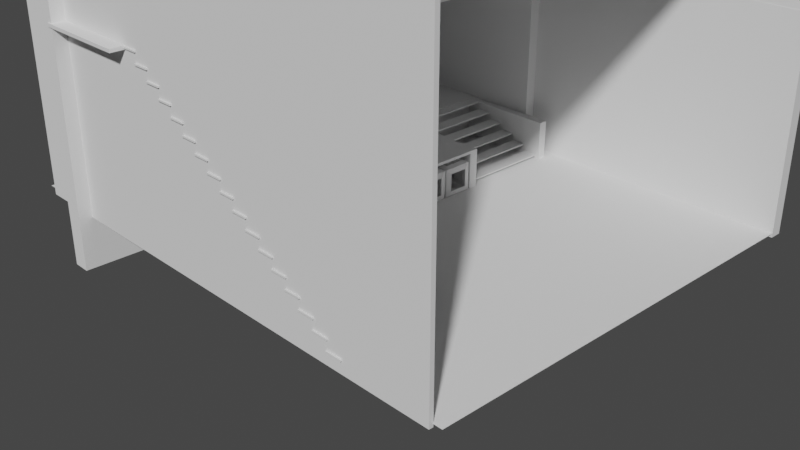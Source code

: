 # Source: bedroom3.blend  (saved by Blender 2.93.21; exported with 4.5.12 LTS)
import bpy
from mathutils import Matrix  # noqa: F401  (used for matrix-valued properties, if any)

bpy.ops.wm.read_factory_settings(use_empty=True)
scene = bpy.context.scene
scene.name = 'Scene'

# ---- collections
col_collection = bpy.data.collections.new('Collection'); scene.collection.children.link(col_collection)

# ---- world
world_world = bpy.data.worlds.new('World'); scene.world = world_world
world_world.use_nodes = True; world_world.node_tree.nodes.clear()
_N = world_world.node_tree.nodes; _L = world_world.node_tree.links
n0 = _N.new('ShaderNodeOutputWorld'); n0.name = 'World Output'; n0.location = (300, 300)
n1 = _N.new('ShaderNodeBackground'); n1.name = 'Background'; n1.location = (10, 300)
n1.inputs[0].default_value = (0.05088, 0.05088, 0.05088, 1.0)
_L.new(n1.outputs[0], n0.inputs[0])
n0.is_active_output = True
world_world.color = (0.05088, 0.05088, 0.05088)
world_world.use_sun_shadow = False
world_world.sun_shadow_jitter_overblur = 0.0

# ---- cameras
cam_camera = bpy.data.cameras.new('Camera')
cam_camera.clip_end = 100.0
cam_camera.ortho_scale = 7.314

# ---- meshes
me_plane = bpy.data.meshes.new('Plane')
me_plane.from_pydata([(-0.9985, -0.9985, 0.0), (0.9985, -0.9985, 0.0), (-0.9985, 0.9985, 0.0), (0.9985, 0.9985, 0.0)], [], [(0, 1, 3, 2)])
_uv = me_plane.uv_layers.new(name='UVMap')
_uv.uv.foreach_set('vector', [0.0, 0.0, 1.0, 0.0, 1.0, 1.0, 0.0, 1.0])
me_plane.use_remesh_fix_poles = True
me_plane.use_remesh_preserve_attributes = False
me_plane.update()
me_plane_001 = bpy.data.meshes.new('Plane.001')
me_plane_001.from_pydata([(-0.9901, -0.5, -0.9259), (-0.9901, -0.5, 0.9259), (-0.9901, 0.5, -0.9259), (-0.9901, 0.5, 0.9259), (0.9901, -0.5, -0.9259), (0.9901, -0.5, 0.9259), (0.9901, 0.5, -0.9259), (0.9901, 0.5, 0.9259)], [], [(0, 1, 3, 2), (2, 3, 7, 6), (6, 7, 5, 4), (4, 5, 1, 0), (2, 6, 4, 0), (7, 3, 1, 5)])
_uv = me_plane_001.uv_layers.new(name='UVMap')
_uv.uv.foreach_set('vector', [0.375, 0.0, 0.625, 0.0, 0.625, 0.25, 0.375, 0.25, 0.375, 0.25, 0.625, 0.25, 0.625, 0.5, 0.375, 0.5, 0.375, 0.5, 0.625, 0.5, 0.625, 0.75, 0.375, 0.75, 0.375, 0.75, 0.625, 0.75, 0.625, 1.0, 0.375, 1.0, 0.125, 0.5, 0.375, 0.5, 0.375, 0.75, 0.125, 0.75, 0.625, 0.5, 0.875, 0.5, 0.875, 0.75, 0.625, 0.75])
me_plane_001.use_remesh_fix_poles = True
me_plane_001.use_remesh_preserve_attributes = False
me_plane_001.update()
me_cube_002 = bpy.data.meshes.new('Cube.002')
me_cube_002.from_pydata([(-1.0, -1.0, -1.0), (-1.0, -1.0, 1.0), (-1.0, 1.0, -1.0), (-1.0, 1.0, 1.0), (1.0, -1.0, -1.0), (1.0, -1.0, 1.0), (1.0, 1.0, -1.0), (1.0, 1.0, 1.0)], [], [(0, 1, 3, 2), (2, 3, 7, 6), (6, 7, 5, 4), (4, 5, 1, 0), (2, 6, 4, 0), (7, 3, 1, 5)])
_uv = me_cube_002.uv_layers.new(name='UVMap')
_uv.uv.foreach_set('vector', [0.375, 0.0, 0.625, 0.0, 0.625, 0.25, 0.375, 0.25, 0.375, 0.25, 0.625, 0.25, 0.625, 0.5, 0.375, 0.5, 0.375, 0.5, 0.625, 0.5, 0.625, 0.75, 0.375, 0.75, 0.375, 0.75, 0.625, 0.75, 0.625, 1.0, 0.375, 1.0, 0.125, 0.5, 0.375, 0.5, 0.375, 0.75, 0.125, 0.75, 0.625, 0.5, 0.875, 0.5, 0.875, 0.75, 0.625, 0.75])
me_cube_002.use_remesh_fix_poles = True
me_cube_002.use_remesh_preserve_attributes = False
me_cube_002.update()
me_plane_002 = bpy.data.meshes.new('Plane.002')
me_plane_002.from_pydata([(-0.9901, -0.5, -0.9259), (-0.9901, -0.5, 0.9259), (-0.9901, 0.5, -0.9259), (-0.9901, 0.5, 0.9259), (0.9901, -0.5, -0.9259), (0.9901, -0.5, 0.9259), (0.9901, 0.5, -0.9259), (0.9901, 0.5, 0.9259)], [], [(0, 1, 3, 2), (2, 3, 7, 6), (6, 7, 5, 4), (4, 5, 1, 0), (2, 6, 4, 0), (7, 3, 1, 5)])
_uv = me_plane_002.uv_layers.new(name='UVMap')
_uv.uv.foreach_set('vector', [0.375, 0.0, 0.625, 0.0, 0.625, 0.25, 0.375, 0.25, 0.375, 0.25, 0.625, 0.25, 0.625, 0.5, 0.375, 0.5, 0.375, 0.5, 0.625, 0.5, 0.625, 0.75, 0.375, 0.75, 0.375, 0.75, 0.625, 0.75, 0.625, 1.0, 0.375, 1.0, 0.125, 0.5, 0.375, 0.5, 0.375, 0.75, 0.125, 0.75, 0.625, 0.5, 0.875, 0.5, 0.875, 0.75, 0.625, 0.75])
me_plane_002.use_remesh_fix_poles = True
me_plane_002.use_remesh_preserve_attributes = False
me_plane_002.update()
me_cube_003 = bpy.data.meshes.new('Cube.003')
me_cube_003.from_pydata([(-1.0, -1.0, -1.0), (-1.0, -1.0, 1.0), (-1.0, 1.0, -1.0), (-1.0, 1.0, 1.0), (1.0, -1.0, -1.0), (1.0, -1.0, 1.0), (1.0, 1.0, -1.0), (1.0, 1.0, 1.0)], [], [(0, 1, 3, 2), (2, 3, 7, 6), (6, 7, 5, 4), (4, 5, 1, 0), (2, 6, 4, 0), (7, 3, 1, 5)])
_uv = me_cube_003.uv_layers.new(name='UVMap')
_uv.uv.foreach_set('vector', [0.375, 0.0, 0.625, 0.0, 0.625, 0.25, 0.375, 0.25, 0.375, 0.25, 0.625, 0.25, 0.625, 0.5, 0.375, 0.5, 0.375, 0.5, 0.625, 0.5, 0.625, 0.75, 0.375, 0.75, 0.375, 0.75, 0.625, 0.75, 0.625, 1.0, 0.375, 1.0, 0.125, 0.5, 0.375, 0.5, 0.375, 0.75, 0.125, 0.75, 0.625, 0.5, 0.875, 0.5, 0.875, 0.75, 0.625, 0.75])
me_cube_003.use_remesh_fix_poles = True
me_cube_003.use_remesh_preserve_attributes = False
me_cube_003.update()
me_cube_004 = bpy.data.meshes.new('Cube.004')
me_cube_004.from_pydata([(-1.0, -1.0, -1.0), (-1.0, -1.0, 1.0), (-1.0, 1.0, -1.0), (-1.0, 1.0, 1.0), (1.0, -1.0, -1.0), (1.0, -1.0, 1.0), (1.0, 1.0, -1.0), (1.0, 1.0, 1.0)], [], [(0, 1, 3, 2), (2, 3, 7, 6), (6, 7, 5, 4), (4, 5, 1, 0), (2, 6, 4, 0), (7, 3, 1, 5)])
_uv = me_cube_004.uv_layers.new(name='UVMap')
_uv.uv.foreach_set('vector', [0.375, 0.0, 0.625, 0.0, 0.625, 0.25, 0.375, 0.25, 0.375, 0.25, 0.625, 0.25, 0.625, 0.5, 0.375, 0.5, 0.375, 0.5, 0.625, 0.5, 0.625, 0.75, 0.375, 0.75, 0.375, 0.75, 0.625, 0.75, 0.625, 1.0, 0.375, 1.0, 0.125, 0.5, 0.375, 0.5, 0.375, 0.75, 0.125, 0.75, 0.625, 0.5, 0.875, 0.5, 0.875, 0.75, 0.625, 0.75])
me_cube_004.use_remesh_fix_poles = True
me_cube_004.use_remesh_preserve_attributes = False
me_cube_004.update()
me_cube_005 = bpy.data.meshes.new('Cube.005')
me_cube_005.from_pydata([(-1.0, -1.0, -1.0), (-1.0, -1.0, 1.0), (-1.0, 1.0, -1.0), (-1.0, 1.0, 1.0), (1.0, -1.0, -1.0), (1.0, -1.0, 1.0), (1.0, 1.0, -1.0), (1.0, 1.0, 1.0)], [], [(0, 1, 3, 2), (2, 3, 7, 6), (6, 7, 5, 4), (4, 5, 1, 0), (2, 6, 4, 0), (7, 3, 1, 5)])
_uv = me_cube_005.uv_layers.new(name='UVMap')
_uv.uv.foreach_set('vector', [0.375, 0.0, 0.625, 0.0, 0.625, 0.25, 0.375, 0.25, 0.375, 0.25, 0.625, 0.25, 0.625, 0.5, 0.375, 0.5, 0.375, 0.5, 0.625, 0.5, 0.625, 0.75, 0.375, 0.75, 0.375, 0.75, 0.625, 0.75, 0.625, 1.0, 0.375, 1.0, 0.125, 0.5, 0.375, 0.5, 0.375, 0.75, 0.125, 0.75, 0.625, 0.5, 0.875, 0.5, 0.875, 0.75, 0.625, 0.75])
me_cube_005.use_remesh_fix_poles = True
me_cube_005.use_remesh_preserve_attributes = False
me_cube_005.update()
me_cube_007 = bpy.data.meshes.new('Cube.007')
me_cube_007.from_pydata([(-1.0, -1.0, -1.0), (-1.0, -1.0, 1.0), (-1.0, 1.0, -1.0), (-1.0, 1.0, 1.0), (1.0, -1.0, -1.0), (1.0, -1.0, 1.0), (1.0, 1.0, -1.0), (1.0, 1.0, 1.0)], [], [(0, 1, 3, 2), (2, 3, 7, 6), (6, 7, 5, 4), (4, 5, 1, 0), (2, 6, 4, 0), (7, 3, 1, 5)])
_uv = me_cube_007.uv_layers.new(name='UVMap')
_uv.uv.foreach_set('vector', [0.375, 0.0, 0.625, 0.0, 0.625, 0.25, 0.375, 0.25, 0.375, 0.25, 0.625, 0.25, 0.625, 0.5, 0.375, 0.5, 0.375, 0.5, 0.625, 0.5, 0.625, 0.75, 0.375, 0.75, 0.375, 0.75, 0.625, 0.75, 0.625, 1.0, 0.375, 1.0, 0.125, 0.5, 0.375, 0.5, 0.375, 0.75, 0.125, 0.75, 0.625, 0.5, 0.875, 0.5, 0.875, 0.75, 0.625, 0.75])
me_cube_007.use_remesh_fix_poles = True
me_cube_007.use_remesh_preserve_attributes = False
me_cube_007.update()
me_cube_008 = bpy.data.meshes.new('Cube.008')
me_cube_008.from_pydata([(-1.0, -1.0, -1.0), (-1.0, -1.0, 1.0), (-1.0, 1.0, -1.0), (-1.0, 1.0, 1.0), (1.0, -1.0, -1.0), (1.0, -1.0, 1.0), (1.0, 1.0, -1.0), (1.0, 1.0, 1.0)], [], [(0, 1, 3, 2), (2, 3, 7, 6), (6, 7, 5, 4), (4, 5, 1, 0), (2, 6, 4, 0), (7, 3, 1, 5)])
_uv = me_cube_008.uv_layers.new(name='UVMap')
_uv.uv.foreach_set('vector', [0.375, 0.0, 0.625, 0.0, 0.625, 0.25, 0.375, 0.25, 0.375, 0.25, 0.625, 0.25, 0.625, 0.5, 0.375, 0.5, 0.375, 0.5, 0.625, 0.5, 0.625, 0.75, 0.375, 0.75, 0.375, 0.75, 0.625, 0.75, 0.625, 1.0, 0.375, 1.0, 0.125, 0.5, 0.375, 0.5, 0.375, 0.75, 0.125, 0.75, 0.625, 0.5, 0.875, 0.5, 0.875, 0.75, 0.625, 0.75])
me_cube_008.use_remesh_fix_poles = True
me_cube_008.use_remesh_preserve_attributes = False
me_cube_008.update()
me_cube_009 = bpy.data.meshes.new('Cube.009')
me_cube_009.from_pydata([(-1.0, -1.0, -1.0), (-1.0, -1.0, 1.0), (-1.0, 1.0, -1.0), (-1.0, 1.0, 1.0), (1.0, -1.0, -1.0), (1.0, -1.0, 1.0), (1.0, 1.0, -1.0), (1.0, 1.0, 1.0)], [], [(0, 1, 3, 2), (2, 3, 7, 6), (6, 7, 5, 4), (4, 5, 1, 0), (2, 6, 4, 0), (7, 3, 1, 5)])
_uv = me_cube_009.uv_layers.new(name='UVMap')
_uv.uv.foreach_set('vector', [0.375, 0.0, 0.625, 0.0, 0.625, 0.25, 0.375, 0.25, 0.375, 0.25, 0.625, 0.25, 0.625, 0.5, 0.375, 0.5, 0.375, 0.5, 0.625, 0.5, 0.625, 0.75, 0.375, 0.75, 0.375, 0.75, 0.625, 0.75, 0.625, 1.0, 0.375, 1.0, 0.125, 0.5, 0.375, 0.5, 0.375, 0.75, 0.125, 0.75, 0.625, 0.5, 0.875, 0.5, 0.875, 0.75, 0.625, 0.75])
me_cube_009.use_remesh_fix_poles = True
me_cube_009.use_remesh_preserve_attributes = False
me_cube_009.update()
me_plane_004 = bpy.data.meshes.new('Plane.004')
me_plane_004.from_pydata([(-0.9901, -0.5, -0.9259), (-0.9901, -0.5, 0.9259), (-0.9901, 0.5, -0.9259), (-0.9901, 0.5, 0.9259), (0.9901, -0.5, -0.9259), (0.9901, -0.5, 0.9259), (0.9901, 0.5, -0.9259), (0.9901, 0.5, 0.9259)], [], [(0, 1, 3, 2), (2, 3, 7, 6), (6, 7, 5, 4), (4, 5, 1, 0), (2, 6, 4, 0), (7, 3, 1, 5)])
_uv = me_plane_004.uv_layers.new(name='UVMap')
_uv.uv.foreach_set('vector', [0.375, 0.0, 0.625, 0.0, 0.625, 0.25, 0.375, 0.25, 0.375, 0.25, 0.625, 0.25, 0.625, 0.5, 0.375, 0.5, 0.375, 0.5, 0.625, 0.5, 0.625, 0.75, 0.375, 0.75, 0.375, 0.75, 0.625, 0.75, 0.625, 1.0, 0.375, 1.0, 0.125, 0.5, 0.375, 0.5, 0.375, 0.75, 0.125, 0.75, 0.625, 0.5, 0.875, 0.5, 0.875, 0.75, 0.625, 0.75])
me_plane_004.use_remesh_fix_poles = True
me_plane_004.use_remesh_preserve_attributes = False
me_plane_004.update()
me_cube_011 = bpy.data.meshes.new('Cube.011')
me_cube_011.from_pydata([(-1.0, -1.0, -1.0), (-1.0, -1.0, 1.0), (-1.0, 1.0, -1.0), (-1.0, 1.0, 1.0), (1.0, -1.0, -1.0), (1.0, -1.0, 1.0), (1.0, 1.0, -1.0), (1.0, 1.0, 1.0)], [], [(0, 1, 3, 2), (2, 3, 7, 6), (6, 7, 5, 4), (4, 5, 1, 0), (2, 6, 4, 0), (7, 3, 1, 5)])
_uv = me_cube_011.uv_layers.new(name='UVMap')
_uv.uv.foreach_set('vector', [0.375, 0.0, 0.625, 0.0, 0.625, 0.25, 0.375, 0.25, 0.375, 0.25, 0.625, 0.25, 0.625, 0.5, 0.375, 0.5, 0.375, 0.5, 0.625, 0.5, 0.625, 0.75, 0.375, 0.75, 0.375, 0.75, 0.625, 0.75, 0.625, 1.0, 0.375, 1.0, 0.125, 0.5, 0.375, 0.5, 0.375, 0.75, 0.125, 0.75, 0.625, 0.5, 0.875, 0.5, 0.875, 0.75, 0.625, 0.75])
me_cube_011.use_remesh_fix_poles = True
me_cube_011.use_remesh_preserve_attributes = False
me_cube_011.update()
me_cube_012 = bpy.data.meshes.new('Cube.012')
me_cube_012.from_pydata([(-1.0, -1.0, -1.0), (-1.0, -1.0, 1.0), (-1.0, 1.0, -1.0), (-1.0, 1.0, 1.0), (1.0, -1.0, -1.0), (1.0, -1.0, 1.0), (1.0, 1.0, -1.0), (1.0, 1.0, 1.0)], [], [(0, 1, 3, 2), (2, 3, 7, 6), (6, 7, 5, 4), (4, 5, 1, 0), (2, 6, 4, 0), (7, 3, 1, 5)])
_uv = me_cube_012.uv_layers.new(name='UVMap')
_uv.uv.foreach_set('vector', [0.375, 0.0, 0.625, 0.0, 0.625, 0.25, 0.375, 0.25, 0.375, 0.25, 0.625, 0.25, 0.625, 0.5, 0.375, 0.5, 0.375, 0.5, 0.625, 0.5, 0.625, 0.75, 0.375, 0.75, 0.375, 0.75, 0.625, 0.75, 0.625, 1.0, 0.375, 1.0, 0.125, 0.5, 0.375, 0.5, 0.375, 0.75, 0.125, 0.75, 0.625, 0.5, 0.875, 0.5, 0.875, 0.75, 0.625, 0.75])
me_cube_012.use_remesh_fix_poles = True
me_cube_012.use_remesh_preserve_attributes = False
me_cube_012.update()
me_plane_005 = bpy.data.meshes.new('Plane.005')
me_plane_005.from_pydata([(-0.9901, -0.5, -0.9259), (-0.9901, -0.5, 0.9259), (-0.9901, 0.5, -0.9259), (-0.9901, 0.5, 0.9259), (0.9901, -0.5, -0.9259), (0.9901, -0.5, 0.9259), (0.9901, 0.5, -0.9259), (0.9901, 0.5, 0.9259)], [], [(0, 1, 3, 2), (2, 3, 7, 6), (6, 7, 5, 4), (4, 5, 1, 0), (2, 6, 4, 0), (7, 3, 1, 5)])
_uv = me_plane_005.uv_layers.new(name='UVMap')
_uv.uv.foreach_set('vector', [0.375, 0.0, 0.625, 0.0, 0.625, 0.25, 0.375, 0.25, 0.375, 0.25, 0.625, 0.25, 0.625, 0.5, 0.375, 0.5, 0.375, 0.5, 0.625, 0.5, 0.625, 0.75, 0.375, 0.75, 0.375, 0.75, 0.625, 0.75, 0.625, 1.0, 0.375, 1.0, 0.125, 0.5, 0.375, 0.5, 0.375, 0.75, 0.125, 0.75, 0.625, 0.5, 0.875, 0.5, 0.875, 0.75, 0.625, 0.75])
me_plane_005.use_remesh_fix_poles = True
me_plane_005.use_remesh_preserve_attributes = False
me_plane_005.update()
me_cube_013 = bpy.data.meshes.new('Cube.013')
me_cube_013.from_pydata([(-1.0, -1.0, -1.0), (-1.0, -1.0, 1.0), (-1.0, 1.0, -1.0), (-1.0, 1.0, 1.0), (1.0, -1.0, -1.0), (1.0, -1.0, 1.0), (1.0, 1.0, -1.0), (1.0, 1.0, 1.0)], [], [(0, 1, 3, 2), (2, 3, 7, 6), (6, 7, 5, 4), (4, 5, 1, 0), (2, 6, 4, 0), (7, 3, 1, 5)])
_uv = me_cube_013.uv_layers.new(name='UVMap')
_uv.uv.foreach_set('vector', [0.375, 0.0, 0.625, 0.0, 0.625, 0.25, 0.375, 0.25, 0.375, 0.25, 0.625, 0.25, 0.625, 0.5, 0.375, 0.5, 0.375, 0.5, 0.625, 0.5, 0.625, 0.75, 0.375, 0.75, 0.375, 0.75, 0.625, 0.75, 0.625, 1.0, 0.375, 1.0, 0.125, 0.5, 0.375, 0.5, 0.375, 0.75, 0.125, 0.75, 0.625, 0.5, 0.875, 0.5, 0.875, 0.75, 0.625, 0.75])
me_cube_013.use_remesh_fix_poles = True
me_cube_013.use_remesh_preserve_attributes = False
me_cube_013.update()
me_cube_014 = bpy.data.meshes.new('Cube.014')
me_cube_014.from_pydata([(-1.0, -1.0, -1.0), (-1.0, -1.0, 1.0), (-1.0, 1.0, -1.0), (-1.0, 1.0, 1.0), (1.0, -1.0, -1.0), (1.0, -1.0, 1.0), (1.0, 1.0, -1.0), (1.0, 1.0, 1.0)], [], [(0, 1, 3, 2), (2, 3, 7, 6), (6, 7, 5, 4), (4, 5, 1, 0), (2, 6, 4, 0), (7, 3, 1, 5)])
_uv = me_cube_014.uv_layers.new(name='UVMap')
_uv.uv.foreach_set('vector', [0.375, 0.0, 0.625, 0.0, 0.625, 0.25, 0.375, 0.25, 0.375, 0.25, 0.625, 0.25, 0.625, 0.5, 0.375, 0.5, 0.375, 0.5, 0.625, 0.5, 0.625, 0.75, 0.375, 0.75, 0.375, 0.75, 0.625, 0.75, 0.625, 1.0, 0.375, 1.0, 0.125, 0.5, 0.375, 0.5, 0.375, 0.75, 0.125, 0.75, 0.625, 0.5, 0.875, 0.5, 0.875, 0.75, 0.625, 0.75])
me_cube_014.use_remesh_fix_poles = True
me_cube_014.use_remesh_preserve_attributes = False
me_cube_014.update()
me_cube_015 = bpy.data.meshes.new('Cube.015')
me_cube_015.from_pydata([(-1.0, -1.0, -1.0), (-1.0, -1.0, 1.0), (-1.0, 1.0, -1.0), (-1.0, 1.0, 1.0), (1.0, -1.0, -1.0), (1.0, -1.0, 1.0), (1.0, 1.0, -1.0), (1.0, 1.0, 1.0)], [], [(0, 1, 3, 2), (2, 3, 7, 6), (6, 7, 5, 4), (4, 5, 1, 0), (2, 6, 4, 0), (7, 3, 1, 5)])
_uv = me_cube_015.uv_layers.new(name='UVMap')
_uv.uv.foreach_set('vector', [0.375, 0.0, 0.625, 0.0, 0.625, 0.25, 0.375, 0.25, 0.375, 0.25, 0.625, 0.25, 0.625, 0.5, 0.375, 0.5, 0.375, 0.5, 0.625, 0.5, 0.625, 0.75, 0.375, 0.75, 0.375, 0.75, 0.625, 0.75, 0.625, 1.0, 0.375, 1.0, 0.125, 0.5, 0.375, 0.5, 0.375, 0.75, 0.125, 0.75, 0.625, 0.5, 0.875, 0.5, 0.875, 0.75, 0.625, 0.75])
me_cube_015.use_remesh_fix_poles = True
me_cube_015.use_remesh_preserve_attributes = False
me_cube_015.update()
me_plane_006 = bpy.data.meshes.new('Plane.006')
me_plane_006.from_pydata([(-0.9901, -0.5, -0.9259), (-0.9901, -0.5, 0.9259), (-0.9901, 0.5, -0.9259), (-0.9901, 0.5, 0.9259), (0.9901, -0.5, -0.9259), (0.9901, -0.5, 0.9259), (0.9901, 0.5, -0.9259), (0.9901, 0.5, 0.9259)], [], [(0, 1, 3, 2), (2, 3, 7, 6), (6, 7, 5, 4), (4, 5, 1, 0), (2, 6, 4, 0), (7, 3, 1, 5)])
_uv = me_plane_006.uv_layers.new(name='UVMap')
_uv.uv.foreach_set('vector', [0.375, 0.0, 0.625, 0.0, 0.625, 0.25, 0.375, 0.25, 0.375, 0.25, 0.625, 0.25, 0.625, 0.5, 0.375, 0.5, 0.375, 0.5, 0.625, 0.5, 0.625, 0.75, 0.375, 0.75, 0.375, 0.75, 0.625, 0.75, 0.625, 1.0, 0.375, 1.0, 0.125, 0.5, 0.375, 0.5, 0.375, 0.75, 0.125, 0.75, 0.625, 0.5, 0.875, 0.5, 0.875, 0.75, 0.625, 0.75])
me_plane_006.use_remesh_fix_poles = True
me_plane_006.use_remesh_preserve_attributes = False
me_plane_006.update()
me_plane_007 = bpy.data.meshes.new('Plane.007')
me_plane_007.from_pydata([(-0.9901, -0.5, -0.9259), (-0.9901, -0.5, 0.9259), (-0.9901, 0.5, -0.9259), (-0.9901, 0.5, 0.9259), (0.9901, -0.5, -0.9259), (0.9901, -0.5, 0.9259), (0.9901, 0.5, -0.9259), (0.9901, 0.5, 0.9259)], [], [(0, 1, 3, 2), (2, 3, 7, 6), (6, 7, 5, 4), (4, 5, 1, 0), (2, 6, 4, 0), (7, 3, 1, 5)])
_uv = me_plane_007.uv_layers.new(name='UVMap')
_uv.uv.foreach_set('vector', [0.375, 0.0, 0.625, 0.0, 0.625, 0.25, 0.375, 0.25, 0.375, 0.25, 0.625, 0.25, 0.625, 0.5, 0.375, 0.5, 0.375, 0.5, 0.625, 0.5, 0.625, 0.75, 0.375, 0.75, 0.375, 0.75, 0.625, 0.75, 0.625, 1.0, 0.375, 1.0, 0.125, 0.5, 0.375, 0.5, 0.375, 0.75, 0.125, 0.75, 0.625, 0.5, 0.875, 0.5, 0.875, 0.75, 0.625, 0.75])
me_plane_007.use_remesh_fix_poles = True
me_plane_007.use_remesh_preserve_attributes = False
me_plane_007.update()
me_cube_001 = bpy.data.meshes.new('Cube.001')
me_cube_001.from_pydata([(-1.0, -1.0, -1.0), (-1.0, -1.0, 1.0), (-1.0, 1.0, -1.0), (-1.0, 1.0, 1.0), (1.0, -1.0, -1.0), (1.0, -1.0, 1.0), (1.0, 1.0, -1.0), (1.0, 1.0, 1.0)], [], [(0, 1, 3, 2), (2, 3, 7, 6), (6, 7, 5, 4), (4, 5, 1, 0), (2, 6, 4, 0), (7, 3, 1, 5)])
_uv = me_cube_001.uv_layers.new(name='UVMap')
_uv.uv.foreach_set('vector', [0.375, 0.0, 0.625, 0.0, 0.625, 0.25, 0.375, 0.25, 0.375, 0.25, 0.625, 0.25, 0.625, 0.5, 0.375, 0.5, 0.375, 0.5, 0.625, 0.5, 0.625, 0.75, 0.375, 0.75, 0.375, 0.75, 0.625, 0.75, 0.625, 1.0, 0.375, 1.0, 0.125, 0.5, 0.375, 0.5, 0.375, 0.75, 0.125, 0.75, 0.625, 0.5, 0.875, 0.5, 0.875, 0.75, 0.625, 0.75])
me_cube_001.use_remesh_fix_poles = True
me_cube_001.use_remesh_preserve_attributes = False
me_cube_001.update()
me_plane_003 = bpy.data.meshes.new('Plane.003')
me_plane_003.from_pydata([(-0.9901, -0.5, -0.9259), (-0.9901, -0.5, 0.9259), (-0.9901, 0.5, -0.9259), (-0.9901, 0.5, 0.9259), (0.9901, -0.5, -0.9259), (0.9901, -0.5, 0.9259), (0.9901, 0.5, -0.9259), (0.9901, 0.5, 0.9259)], [], [(0, 1, 3, 2), (2, 3, 7, 6), (6, 7, 5, 4), (4, 5, 1, 0), (2, 6, 4, 0), (7, 3, 1, 5)])
_uv = me_plane_003.uv_layers.new(name='UVMap')
_uv.uv.foreach_set('vector', [0.375, 0.0, 0.625, 0.0, 0.625, 0.25, 0.375, 0.25, 0.375, 0.25, 0.625, 0.25, 0.625, 0.5, 0.375, 0.5, 0.375, 0.5, 0.625, 0.5, 0.625, 0.75, 0.375, 0.75, 0.375, 0.75, 0.625, 0.75, 0.625, 1.0, 0.375, 1.0, 0.125, 0.5, 0.375, 0.5, 0.375, 0.75, 0.125, 0.75, 0.625, 0.5, 0.875, 0.5, 0.875, 0.75, 0.625, 0.75])
me_plane_003.use_remesh_fix_poles = True
me_plane_003.use_remesh_preserve_attributes = False
me_plane_003.update()

# ---- objects
ob_camera = bpy.data.objects.new('Camera', cam_camera)
ob_plane = bpy.data.objects.new('Plane', me_plane)
ob_plane_001 = bpy.data.objects.new('Plane.001', me_plane_001)
ob_cube_001 = bpy.data.objects.new('Cube.001', me_cube_002)
ob_plane_002 = bpy.data.objects.new('Plane.002', me_plane_002)
ob_cube_002 = bpy.data.objects.new('Cube.002', me_cube_003)
ob_cube_003 = bpy.data.objects.new('Cube.003', me_cube_004)
ob_cube_004 = bpy.data.objects.new('Cube.004', me_cube_005)
ob_cube_005 = bpy.data.objects.new('Cube.005', me_cube_007)
ob_cube_006 = bpy.data.objects.new('Cube.006', me_cube_008)
ob_cube_007 = bpy.data.objects.new('Cube.007', me_cube_009)
ob_plane_003 = bpy.data.objects.new('Plane.003', me_plane_004)
ob_cube_009 = bpy.data.objects.new('Cube.009', me_cube_011)
ob_cube_010 = bpy.data.objects.new('Cube.010', me_cube_012)
ob_plane_004 = bpy.data.objects.new('Plane.004', me_plane_005)
ob_cube_011 = bpy.data.objects.new('Cube.011', me_cube_013)
ob_cube_012 = bpy.data.objects.new('Cube.012', me_cube_014)
ob_cube_013 = bpy.data.objects.new('Cube.013', me_cube_015)
ob_plane_005 = bpy.data.objects.new('Plane.005', me_plane_006)
ob_plane_006 = bpy.data.objects.new('Plane.006', me_plane_007)
ob_cube_014 = bpy.data.objects.new('Cube.014', me_cube_001)
ob_plane_007 = bpy.data.objects.new('Plane.007', me_plane_003)

# ---- transforms, parenting, visibility, modifiers, constraints
ob_camera.location = (7.359, -6.926, 4.958)
ob_camera.rotation_euler = (1.109, 0.0, 0.8149)
ob_camera.lock_rotations_4d = False
ob_camera.empty_display_type = 'ARROWS'
ob_camera.color = (0.0, 0.0, 0.0, 0.0)
ob_camera.display_type = 'WIRE'
ob_camera.lineart.crease_threshold = 0.0
ob_plane.location = (-0.199, 0.1575, 0.0)
ob_plane.scale = (2.97, 2.332, 1.166)
ob_plane_001.location = (-0.8632, -0.0647, 0.2139)
ob_plane_001.rotation_euler = (0.0, 0.0, 0.001745)
ob_plane_001.scale = (0.53, 2.24, 0.24)
ob_cube_001.location = (-0.6948, 2.265, 0.1304)
ob_cube_001.scale = (0.65, 0.05, 0.3)
ob_plane_002.location = (-1.704, 0.6323, 0.2106)
ob_plane_002.scale = (0.57, 3.473, 0.24)
ob_cube_002.location = (-1.419, -1.155, 1.003)
ob_cube_002.scale = (1.08, 0.04, 1.0)
ob_cube_003.location = (-1.404, 2.399, 0.9794)
ob_cube_003.rotation_euler = (-7.748e-10, 0.0, 3.142)
ob_cube_003.scale = (1.055, 0.0802, 1.0)
ob_cube_004.location = (-2.342, 0.1314, 1.68)
ob_cube_004.rotation_euler = (-2.73e-10, -7.386e-10, 1.571)
ob_cube_004.scale = (2.482, 0.1, 2.292)
ob_cube_005.location = (-0.1669, -0.9207, 0.1637)
ob_cube_005.scale = (-0.1991, -0.2132, -0.2032)
_m = ob_cube_005.modifiers.new('Wireframe', 'WIREFRAME')
_m.thickness = 0.578
_m.offset = -1.0
_m.material_offset = -2
_m = ob_cube_005.modifiers.new('Smooth', 'SMOOTH')
_m.factor = 0.8947
_m = ob_cube_005.modifiers.new('Array', 'ARRAY')
_m.count = 6
_m.relative_offset_displace = (-6.333e-08, -1.0, 1.118e-08)
ob_cube_006.location = (-0.2005, -0.04307, 0.4197)
ob_cube_006.scale = (0.1855, 1.13, 0.01554)
ob_cube_007.location = (-0.6625, -1.144, 0.1339)
ob_cube_007.scale = (0.65, 0.05, 0.3)
ob_plane_003.location = (-1.447, 0.6408, 2.0)
ob_plane_003.scale = (1.09, 3.692, 0.02)
ob_cube_009.location = (-0.1743, -2.182, 1.974)
ob_cube_009.scale = (2.836, -0.02294, 2.014)
ob_cube_010.location = (-1.091, -1.708, 2.006)
ob_cube_010.scale = (0.09311, 0.5163, -0.00851)
_m = ob_cube_010.modifiers.new('Array', 'ARRAY')
_m.count = 17
_m.relative_offset_displace = (0.9, -3.725e-09, 7.0)
ob_plane_004.location = (0.04609, 0.14, 3.924)
ob_plane_004.scale = (2.771, 4.697, 0.02)
ob_cube_011.location = (-0.1717, 2.513, 1.092)
ob_cube_011.scale = (2.942, -0.06701, 1.135)
ob_cube_012.location = (-1.079, 1.682, 0.4184)
ob_cube_012.scale = (-0.07608, 0.5549, 0.008421)
_m = ob_cube_012.modifiers.new('Array', 'ARRAY')
_m.count = 6
_m.relative_offset_displace = (-1.2, -3.725e-09, -4.6)
ob_cube_013.location = (-0.6655, 1.099, 0.1333)
ob_cube_013.scale = (0.65, 0.05, 0.3)
ob_plane_005.location = (-1.733, -1.782, 2.001)
ob_plane_005.scale = (0.5645, 1.164, 0.02)
ob_plane_006.location = (-2.122, -0.4194, 1.523)
ob_plane_006.scale = (0.1893, 1.432, 0.02)
ob_cube_014.location = (1.622, 2.516, 3.055)
ob_cube_014.scale = (1.153, -0.06701, 0.8751)
ob_plane_007.location = (-0.9379, 2.465, 2.279)
ob_plane_007.rotation_euler = (0.0, -0.0, -1.59)
ob_plane_007.scale = (0.1894, 2.852, 0.03412)

# ---- collection membership
col_collection.objects.link(ob_camera)
col_collection.objects.link(ob_plane)
col_collection.objects.link(ob_plane_001)
col_collection.objects.link(ob_cube_001)
col_collection.objects.link(ob_plane_002)
col_collection.objects.link(ob_cube_002)
col_collection.objects.link(ob_cube_003)
col_collection.objects.link(ob_cube_004)
col_collection.objects.link(ob_cube_005)
col_collection.objects.link(ob_cube_006)
col_collection.objects.link(ob_cube_007)
col_collection.objects.link(ob_plane_003)
col_collection.objects.link(ob_cube_009)
col_collection.objects.link(ob_cube_010)
col_collection.objects.link(ob_plane_004)
col_collection.objects.link(ob_cube_011)
col_collection.objects.link(ob_cube_012)
col_collection.objects.link(ob_cube_013)
col_collection.objects.link(ob_plane_005)
col_collection.objects.link(ob_plane_006)
col_collection.objects.link(ob_cube_014)
col_collection.objects.link(ob_plane_007)

# ---- scene / render settings (as saved in the file)
scene.camera = ob_camera
scene.frame_start = 1; scene.frame_end = 250; scene.frame_set(1)
scene.render.engine = 'BLENDER_EEVEE_NEXT'
scene.cycles.use_denoising = False
scene.cycles.samples = 128
scene.cycles.sampling_pattern = 'TABULATED_SOBOL'
scene.cycles.use_adaptive_sampling = False
scene.cycles.use_light_tree = False
scene.view_settings.view_transform = 'Filmic'
bpy.context.view_layer.update()

# ---- added for rendering (the .blend has no usable light): sun
light_auto_sun = bpy.data.lights.new('AutoSun', 'SUN')
light_auto_sun.energy = 3.0
light_auto_sun.angle = 0.0523599
ob_auto_sun = bpy.data.objects.new('AutoSun', light_auto_sun)
scene.collection.objects.link(ob_auto_sun)
ob_auto_sun.rotation_euler = (0.872665, 0.174533, 0.523599)
bpy.context.view_layer.update()
